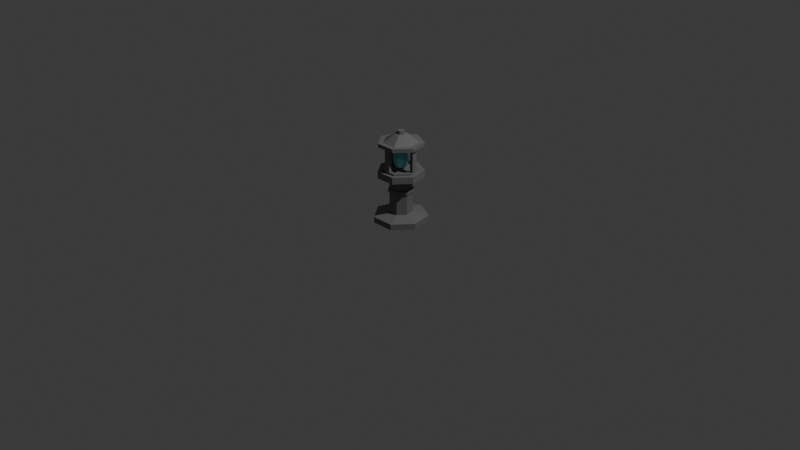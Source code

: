 # Source: lamp.blend  (saved by Blender 4.5.90; exported with 4.5.12 LTS)
import bpy
from mathutils import Matrix  # noqa: F401  (used for matrix-valued properties, if any)

bpy.ops.wm.read_factory_settings(use_empty=True)
scene = bpy.context.scene
scene.name = 'Scene'

# ---- collections
col_collection = bpy.data.collections.new('Collection'); scene.collection.children.link(col_collection)

# ---- materials (node trees are filled in below, after node groups)
mat_material_001 = bpy.data.materials.new('Material.001')
mat_material_002 = bpy.data.materials.new('Material.002')

# ---- material node trees
mat_material_001.use_nodes = True; mat_material_001.node_tree.nodes.clear()
_N = mat_material_001.node_tree.nodes; _L = mat_material_001.node_tree.links
n0 = _N.new('ShaderNodeBsdfPrincipled'); n0.name = 'Principled BSDF'; n0.location = (10, 300)
n0.inputs[0].default_value = (0.1706, 0.1706, 0.1706, 1.0)
n1 = _N.new('ShaderNodeOutputMaterial'); n1.name = 'Material Output'; n1.location = (300, 300)
_L.new(n0.outputs[0], n1.inputs[0])
n1.is_active_output = True
mat_material_002.use_nodes = True; mat_material_002.node_tree.nodes.clear()
_N = mat_material_002.node_tree.nodes; _L = mat_material_002.node_tree.links
n0 = _N.new('ShaderNodeBsdfPrincipled'); n0.name = 'Principled BSDF'; n0.location = (10, 300)
n0.inputs[0].default_value = (0.262, 0.929, 1.0, 1.0)
n1 = _N.new('ShaderNodeOutputMaterial'); n1.name = 'Material Output'; n1.location = (300, 300)
_L.new(n0.outputs[0], n1.inputs[0])
n1.is_active_output = True

# ---- world
world_world = bpy.data.worlds.new('World'); scene.world = world_world
world_world.use_nodes = True; world_world.node_tree.nodes.clear()
_N = world_world.node_tree.nodes; _L = world_world.node_tree.links
n0 = _N.new('ShaderNodeOutputWorld'); n0.name = 'World Output'; n0.location = (300, 300)
n1 = _N.new('ShaderNodeBackground'); n1.name = 'Background'; n1.location = (10, 300)
n1.inputs[0].default_value = (0.05088, 0.05088, 0.05088, 1.0)
_L.new(n1.outputs[0], n0.inputs[0])
n0.is_active_output = True
world_world.color = (0.05088, 0.05088, 0.05088)
world_world.sun_shadow_jitter_overblur = 0.0

# ---- cameras
cam_camera = bpy.data.cameras.new('Camera')
cam_camera.clip_end = 100.0
cam_camera.ortho_scale = 7.314

# ---- lights
light_light = bpy.data.lights.new('Light', 'POINT')
light_light.energy = 1000.0
light_light.shadow_soft_size = 0.1

# ---- meshes
me_cube_004 = bpy.data.meshes.new('Cube.004')
me_cube_004.from_pydata([(-0.01578, -0.03055, -0.03093), (-0.01578, -0.03055, 0.253), (-0.01578, 0.03055, -0.03093), (-0.01578, 0.03055, 0.253), (0.01578, -0.03055, -0.03093), (0.01578, -0.03055, 0.253), (0.01578, 0.03055, -0.03093), (0.01578, 0.03055, 0.253), (-0.02905, -0.0006272, -0.03093), (-0.02905, -0.0006272, 0.253), (-0.1144, 0.001755, -0.5768), (0.05027, -0.0004617, -0.485), (-0.004614, 0.2221, -0.5768), (0.09633, 0.09198, -0.485), (0.2361, 0.2737, -0.5768), (0.1973, 0.1136, -0.485), (0.4265, 0.1176, -0.5768), (0.2772, 0.04813, -0.485), (0.4232, -0.1286, -0.5768), (0.2758, -0.05514, -0.485), (0.2287, -0.2795, -0.5768), (0.1942, -0.1184, -0.485), (-0.01059, -0.2215, -0.5768), (0.09382, -0.09411, -0.485), (-0.004614, 0.2221, -0.5153), (-0.1144, 0.001755, -0.5153), (0.2361, 0.2737, -0.5153), (0.4265, 0.1176, -0.5153), (0.4232, -0.1286, -0.5153), (0.2287, -0.2795, -0.5153), (-0.01059, -0.2215, -0.5153), (0.09633, 0.09198, -0.261), (0.05027, -0.0004617, -0.261), (0.1973, 0.1136, -0.261), (0.2772, 0.04813, -0.261), (0.2758, -0.05514, -0.261), (0.1942, -0.1184, -0.261), (0.09382, -0.09411, -0.261), (0.09633, 0.09198, -0.2277), (0.05027, -0.0004617, -0.2277), (0.1973, 0.1136, -0.2277), (0.2772, 0.04813, -0.2277), (0.2758, -0.05514, -0.2277), (0.1942, -0.1184, -0.2277), (0.09382, -0.09411, -0.2277), (0.09633, 0.09198, -0.09595), (0.05027, -0.0004617, -0.09595), (0.1973, 0.1136, -0.09595), (0.2772, 0.04813, -0.09595), (0.2758, -0.05514, -0.09595), (0.1942, -0.1184, -0.09595), (0.09382, -0.09411, -0.09595), (0.08765, 0.1032, -0.263), (0.0361, -0.000271, -0.263), (0.2007, 0.1274, -0.263), (0.29, 0.0541, -0.263), (0.2885, -0.06146, -0.263), (0.1972, -0.1323, -0.263), (0.08484, -0.1051, -0.263), (0.08765, 0.1032, -0.2258), (0.0361, -0.000271, -0.2258), (0.2007, 0.1274, -0.2258), (0.29, 0.0541, -0.2258), (0.2885, -0.06146, -0.2258), (0.1972, -0.1323, -0.2258), (0.08484, -0.1051, -0.2258), (0.02178, 0.1881, -0.09696), (-0.07135, 0.001176, -0.09696), (0.226, 0.2318, -0.09696), (0.3875, 0.09942, -0.09696), (0.3847, -0.1094, -0.09696), (0.2197, -0.2374, -0.09696), (0.01672, -0.1882, -0.09696), (0.07334, 0.1216, -0.02619), (0.01277, 4.317e-05, -0.02619), (0.2062, 0.1501, -0.02619), (0.3112, 0.06395, -0.02619), (0.3094, -0.07187, -0.02619), (0.2021, -0.1551, -0.02619), (0.07005, -0.1231, -0.02619), (0.02178, 0.1881, -0.02619), (-0.07135, 0.001176, -0.02619), (0.226, 0.2318, -0.02619), (0.3875, 0.09942, -0.02619), (0.3847, -0.1094, -0.02619), (0.2197, -0.2374, -0.02619), (0.01672, -0.1882, -0.02619), (0.04816, 0.1541, -0.02619), (-0.02831, 0.0005962, -0.02619), (0.2158, 0.19, -0.02619), (0.3485, 0.08127, -0.02619), (0.3461, -0.09019, -0.02619), (0.2107, -0.1953, -0.02619), (0.044, -0.1549, -0.02619), (0.04816, 0.1541, 0.2347), (-0.02831, 0.0005962, 0.2347), (0.2158, 0.19, 0.2347), (0.3485, 0.08127, 0.2347), (0.3461, -0.09019, 0.2347), (0.2107, -0.1953, 0.2347), (0.044, -0.1549, 0.2347), (0.07334, 0.1216, 0.2347), (0.01277, 4.317e-05, 0.2347), (0.2062, 0.1501, 0.2347), (0.3112, 0.06395, 0.2347), (0.3094, -0.07187, 0.2347), (0.2021, -0.1551, 0.2347), (0.07005, -0.1231, 0.2347), (0.07334, 0.1216, 0.2685), (0.01277, 4.317e-05, 0.2685), (0.2062, 0.1501, 0.2685), (0.3112, 0.06395, 0.2685), (0.3094, -0.07187, 0.2685), (0.2021, -0.1551, 0.2685), (0.07005, -0.1231, 0.2685), (0.02548, 0.1833, 0.2316), (-0.06532, 0.001094, 0.2316), (0.2246, 0.2259, 0.2316), (0.382, 0.09688, 0.2316), (0.3793, -0.1067, 0.2316), (0.2184, -0.2315, 0.2316), (0.02054, -0.1835, 0.2316), (0.335, 0.07499, 0.2717), (0.2123, 0.1755, 0.2717), (0.05729, 0.1423, 0.2717), (-0.01342, 0.0003957, 0.2717), (0.3328, -0.08355, 0.2717), (0.2075, -0.1807, 0.2717), (0.05345, -0.1434, 0.2717), (0.02548, 0.1833, 0.2717), (-0.06532, 0.001094, 0.2717), (0.2246, 0.2259, 0.2717), (0.382, 0.09688, 0.2717), (0.3793, -0.1067, 0.2717), (0.2184, -0.2315, 0.2717), (0.02054, -0.1835, 0.2717), (0.1475, 0.02599, 0.3513), (0.1338, -0.001586, 0.3513), (0.1776, 0.03244, 0.3513), (0.2015, 0.01291, 0.3513), (0.2011, -0.0179, 0.3513), (0.1767, -0.03678, 0.3513), (0.1468, -0.02952, 0.3513), (0.1336, 0.04389, 0.3513), (0.1111, -0.001281, 0.3513), (0.183, 0.05446, 0.3513), (0.222, 0.02246, 0.3513), (0.2213, -0.028, 0.3513), (0.1815, -0.05894, 0.3513), (0.1324, -0.04704, 0.3513), (0.1475, 0.02599, 0.3863), (0.1338, -0.001586, 0.3863), (0.1776, 0.03244, 0.3863), (0.2015, 0.01291, 0.3863), (0.2011, -0.0179, 0.3863), (0.1767, -0.03678, 0.3863), (0.1468, -0.02952, 0.3863), (0.04816, 0.1541, -0.006881), (-0.02831, 0.0005962, -0.006881), (0.2158, 0.19, -0.006881), (0.3485, 0.08127, -0.006881), (0.3461, -0.09019, -0.006881), (0.2107, -0.1953, -0.006881), (0.044, -0.1549, -0.006881), (0.07334, 0.1216, -0.006881), (0.01277, 4.317e-05, -0.006881), (0.2062, 0.1501, -0.006881), (0.3112, 0.06395, -0.006881), (0.3094, -0.07187, -0.006881), (0.2021, -0.1551, -0.006881), (0.07005, -0.1231, -0.006881), (0.04816, 0.1541, 0.2214), (-0.02831, 0.0005962, 0.2214), (0.2158, 0.19, 0.2214), (0.3485, 0.08127, 0.2214), (0.3461, -0.09019, 0.2214), (0.2107, -0.1953, 0.2214), (0.044, -0.1549, 0.2214), (0.07334, 0.1216, 0.2214), (0.01277, 4.317e-05, 0.2214), (0.2062, 0.1501, 0.2214), (0.3112, 0.06395, 0.2214), (0.3094, -0.07187, 0.2214), (0.2021, -0.1551, 0.2214), (0.07005, -0.1231, 0.2214), (0.1778, -0.1908, -0.03093), (0.1778, -0.1908, 0.253), (0.1186, -0.1756, -0.03093), (0.1186, -0.1756, 0.253), (0.1857, -0.1603, -0.03093), (0.1857, -0.1603, 0.253), (0.1265, -0.1451, -0.03093), (0.1265, -0.1451, 0.253), (0.2002, 0.1566, -0.03093), (0.2002, 0.1566, 0.253), (0.1404, 0.1439, -0.03093), (0.1404, 0.1439, 0.253), (0.1936, 0.1875, -0.03093), (0.1936, 0.1875, 0.253), (0.1339, 0.1747, -0.03093), (0.1339, 0.1747, 0.253), (0.3179, -0.04079, -0.03093), (0.3179, -0.04079, 0.253), (0.319, 0.0203, -0.03093), (0.319, 0.0203, 0.253), (0.3495, -0.04135, -0.03093), (0.3495, -0.04135, 0.253), (0.3506, 0.01974, -0.03093), (0.3506, 0.01974, 0.253)], [], [(1, 9, 8, 0), (2, 3, 7, 6), (6, 7, 5, 4), (4, 5, 1, 0), (2, 6, 4, 0, 8), (7, 3, 9, 1, 5), (8, 9, 3, 2), (10, 25, 24, 12), (12, 24, 26, 14), (14, 26, 27, 16), (16, 27, 28, 18), (18, 28, 29, 20), (23, 21, 36, 37), (20, 29, 30, 22), (22, 30, 25, 10), (10, 12, 14, 16, 18, 20, 22), (11, 13, 24, 25), (13, 15, 26, 24), (15, 17, 27, 26), (17, 19, 28, 27), (19, 21, 29, 28), (21, 23, 30, 29), (23, 11, 25, 30), (36, 35, 56, 57), (19, 17, 34, 35), (15, 13, 31, 33), (11, 23, 37, 32), (21, 19, 35, 36), (17, 15, 33, 34), (13, 11, 32, 31), (39, 44, 51, 46), (42, 43, 64, 63), (35, 34, 55, 56), (41, 42, 63, 62), (34, 33, 54, 55), (40, 41, 62, 61), (33, 31, 52, 54), (46, 51, 72, 67), (43, 42, 49, 50), (41, 40, 47, 48), (38, 39, 46, 45), (44, 43, 50, 51), (42, 41, 48, 49), (40, 38, 45, 47), (55, 54, 61, 62), (52, 53, 60, 59), (58, 57, 64, 65), (56, 55, 62, 63), (54, 52, 59, 61), (53, 58, 65, 60), (57, 56, 63, 64), (43, 44, 65, 64), (37, 36, 57, 58), (44, 39, 60, 65), (32, 37, 58, 53), (39, 38, 59, 60), (31, 32, 53, 52), (38, 40, 61, 59), (51, 50, 71, 72), (50, 49, 70, 71), (49, 48, 69, 70), (72, 71, 85, 86), (70, 69, 83, 84), (68, 66, 80, 82), (67, 72, 86, 81), (71, 70, 84, 85), (69, 68, 82, 83), (66, 67, 81, 80), (45, 46, 67, 66), (47, 45, 66, 68), (48, 47, 68, 69), (73, 74, 79, 78, 77, 76, 75), (88, 87, 80, 81), (87, 89, 82, 80), (89, 90, 83, 82), (90, 91, 84, 83), (91, 92, 85, 84), (92, 93, 86, 85), (93, 88, 81, 86), (90, 89, 159, 160), (75, 76, 167, 166), (89, 87, 157, 159), (73, 75, 166, 164), (105, 106, 113, 112), (104, 105, 112, 111), (98, 97, 118, 119), (103, 104, 111, 110), (101, 103, 110, 108), (87, 88, 158, 157), (74, 73, 164, 165), (97, 96, 117, 118), (106, 107, 114, 113), (107, 102, 109, 114), (96, 94, 115, 117), (102, 101, 108, 109), (119, 118, 132, 133), (118, 117, 131, 132), (117, 115, 129, 131), (120, 119, 133, 134), (121, 120, 134, 135), (116, 121, 135, 130), (115, 116, 130, 129), (99, 98, 119, 120), (100, 99, 120, 121), (128, 127, 148, 149), (95, 100, 121, 116), (108, 110, 111, 112, 113, 114, 109), (94, 95, 116, 115), (125, 124, 129, 130), (124, 123, 131, 129), (123, 122, 132, 131), (122, 126, 133, 132), (126, 127, 134, 133), (127, 128, 135, 134), (128, 125, 130, 135), (140, 139, 153, 154), (126, 122, 146, 147), (123, 124, 143, 145), (125, 128, 149, 144), (127, 126, 147, 148), (122, 123, 145, 146), (124, 125, 144, 143), (137, 136, 143, 144), (136, 138, 145, 143), (138, 139, 146, 145), (139, 140, 147, 146), (140, 141, 148, 147), (141, 142, 149, 148), (142, 137, 144, 149), (150, 151, 156, 155, 154, 153, 152), (138, 136, 150, 152), (137, 142, 156, 151), (141, 140, 154, 155), (139, 138, 152, 153), (136, 137, 151, 150), (142, 141, 155, 156), (102, 107, 184, 179), (88, 93, 163, 158), (99, 100, 177, 176), (107, 106, 183, 184), (98, 99, 176, 175), (106, 105, 182, 183), (97, 98, 175, 174), (105, 104, 181, 182), (167, 160, 159, 166), (161, 168, 169, 162), (166, 159, 157, 164), (162, 169, 170, 163), (163, 170, 165, 158), (165, 164, 157, 158), (161, 160, 167, 168), (76, 77, 168, 167), (91, 90, 160, 161), (77, 78, 169, 168), (92, 91, 161, 162), (78, 79, 170, 169), (93, 92, 162, 163), (79, 74, 165, 170), (179, 184, 177, 172), (184, 183, 176, 177), (180, 178, 171, 173), (175, 176, 183, 182), (171, 178, 179, 172), (181, 174, 175, 182), (173, 174, 181, 180), (100, 95, 172, 177), (101, 102, 179, 178), (95, 94, 171, 172), (103, 101, 178, 180), (94, 96, 173, 171), (104, 103, 180, 181), (96, 97, 174, 173), (185, 186, 188, 187), (187, 188, 192, 191), (191, 192, 190, 189), (189, 190, 186, 185), (187, 191, 189, 185), (192, 188, 186, 190), (193, 194, 196, 195), (195, 196, 200, 199), (199, 200, 198, 197), (197, 198, 194, 193), (195, 199, 197, 193), (200, 196, 194, 198), (201, 202, 204, 203), (203, 204, 208, 207), (207, 208, 206, 205), (205, 206, 202, 201), (203, 207, 205, 201), (208, 204, 202, 206)])
_uv = me_cube_004.uv_layers.new(name='UVMap')
_uv.uv.foreach_set('vector', [0.625, 0.0, 0.625, 0.125, 0.375, 0.125, 0.375, 0.0, 0.375, 0.25, 0.625, 0.25, 0.625, 0.5, 0.375, 0.5, 0.375, 0.5, 0.625, 0.5, 0.625, 0.75, 0.375, 0.75, 0.375, 0.75, 0.625, 0.75, 0.625, 1.0, 0.375, 1.0, 0.125, 0.5, 0.375, 0.5, 0.375, 0.75, 0.125, 0.75, 0.125, 0.625, 0.625, 0.5, 0.875, 0.5, 0.875, 0.625, 0.875, 0.75, 0.625, 0.75, 0.375, 0.125, 0.625, 0.125, 0.625, 0.25, 0.375, 0.25, 1.0, 0.5, 1.0, 1.0, 0.8571, 1.0, 0.8571, 0.5, 0.8571, 0.5, 0.8571, 1.0, 0.7143, 1.0, 0.7143, 0.5, 0.7143, 0.5, 0.7143, 1.0, 0.5714, 1.0, 0.5714, 0.5, 0.5714, 0.5, 0.5714, 1.0, 0.4286, 1.0, 0.4286, 0.5, 0.4286, 0.5, 0.4286, 1.0, 0.2857, 1.0, 0.2857, 0.5, 0.1455, 0.3334, 0.1196, 0.2202, 0.1196, 0.2202, 0.1455, 0.3334, 0.2857, 0.5, 0.2857, 1.0, 0.1429, 1.0, 0.1429, 0.5, 0.1429, 0.5, 0.1429, 1.0, 2.98e-08, 1.0, 2.98e-08, 0.5, 0.75, 0.49, 0.9376, 0.3996, 0.984, 0.1966, 0.8541, 0.03377, 0.6459, 0.03377, 0.516, 0.1966, 0.5624, 0.3996, 0.25, 0.3837, 0.3545, 0.3334, 0.4376, 0.3996, 0.25, 0.49, 0.3545, 0.3334, 0.3804, 0.2202, 0.484, 0.1966, 0.4376, 0.3996, 0.3804, 0.2202, 0.308, 0.1295, 0.3541, 0.03377, 0.484, 0.1966, 0.308, 0.1295, 0.192, 0.1295, 0.1459, 0.03377, 0.3541, 0.03377, 0.192, 0.1295, 0.1196, 0.2202, 0.01602, 0.1966, 0.1459, 0.03377, 0.1196, 0.2202, 0.1455, 0.3334, 0.06236, 0.3996, 0.01602, 0.1966, 0.1455, 0.3334, 0.25, 0.3837, 0.25, 0.49, 0.06236, 0.3996, 0.1196, 0.2202, 0.192, 0.1295, 0.192, 0.1295, 0.1196, 0.2202, 0.192, 0.1295, 0.308, 0.1295, 0.308, 0.1295, 0.192, 0.1295, 0.3804, 0.2202, 0.3545, 0.3334, 0.3545, 0.3334, 0.3804, 0.2202, 0.25, 0.3837, 0.1455, 0.3334, 0.1455, 0.3334, 0.25, 0.3837, 0.1196, 0.2202, 0.192, 0.1295, 0.192, 0.1295, 0.1196, 0.2202, 0.308, 0.1295, 0.3804, 0.2202, 0.3804, 0.2202, 0.308, 0.1295, 0.3545, 0.3334, 0.25, 0.3837, 0.25, 0.3837, 0.3545, 0.3334, 0.25, 0.3837, 0.1455, 0.3334, 0.1455, 0.3334, 0.25, 0.3837, 0.192, 0.1295, 0.1196, 0.2202, 0.1196, 0.2202, 0.192, 0.1295, 0.192, 0.1295, 0.308, 0.1295, 0.308, 0.1295, 0.192, 0.1295, 0.308, 0.1295, 0.192, 0.1295, 0.192, 0.1295, 0.308, 0.1295, 0.308, 0.1295, 0.3804, 0.2202, 0.3804, 0.2202, 0.308, 0.1295, 0.3804, 0.2202, 0.308, 0.1295, 0.308, 0.1295, 0.3804, 0.2202, 0.3804, 0.2202, 0.3545, 0.3334, 0.3545, 0.3334, 0.3804, 0.2202, 0.25, 0.3837, 0.1455, 0.3334, 0.1455, 0.3334, 0.25, 0.3837, 0.1196, 0.2202, 0.192, 0.1295, 0.192, 0.1295, 0.1196, 0.2202, 0.308, 0.1295, 0.3804, 0.2202, 0.3804, 0.2202, 0.308, 0.1295, 0.3545, 0.3334, 0.25, 0.3837, 0.25, 0.3837, 0.3545, 0.3334, 0.1455, 0.3334, 0.1196, 0.2202, 0.1196, 0.2202, 0.1455, 0.3334, 0.192, 0.1295, 0.308, 0.1295, 0.308, 0.1295, 0.192, 0.1295, 0.3804, 0.2202, 0.3545, 0.3334, 0.3545, 0.3334, 0.3804, 0.2202, 0.308, 0.1295, 0.3804, 0.2202, 0.3804, 0.2202, 0.308, 0.1295, 0.3545, 0.3334, 0.25, 0.3837, 0.25, 0.3837, 0.3545, 0.3334, 0.1455, 0.3334, 0.1196, 0.2202, 0.1196, 0.2202, 0.1455, 0.3334, 0.192, 0.1295, 0.308, 0.1295, 0.308, 0.1295, 0.192, 0.1295, 0.3804, 0.2202, 0.3545, 0.3334, 0.3545, 0.3334, 0.3804, 0.2202, 0.25, 0.3837, 0.1455, 0.3334, 0.1455, 0.3334, 0.25, 0.3837, 0.1196, 0.2202, 0.192, 0.1295, 0.192, 0.1295, 0.1196, 0.2202, 0.1196, 0.2202, 0.1455, 0.3334, 0.1455, 0.3334, 0.1196, 0.2202, 0.1455, 0.3334, 0.1196, 0.2202, 0.1196, 0.2202, 0.1455, 0.3334, 0.1455, 0.3334, 0.25, 0.3837, 0.25, 0.3837, 0.1455, 0.3334, 0.25, 0.3837, 0.1455, 0.3334, 0.1455, 0.3334, 0.25, 0.3837, 0.25, 0.3837, 0.3545, 0.3334, 0.3545, 0.3334, 0.25, 0.3837, 0.3545, 0.3334, 0.25, 0.3837, 0.25, 0.3837, 0.3545, 0.3334, 0.3545, 0.3334, 0.3804, 0.2202, 0.3804, 0.2202, 0.3545, 0.3334, 0.1455, 0.3334, 0.1196, 0.2202, 0.1196, 0.2202, 0.1455, 0.3334, 0.1196, 0.2202, 0.192, 0.1295, 0.192, 0.1295, 0.1196, 0.2202, 0.192, 0.1295, 0.308, 0.1295, 0.308, 0.1295, 0.192, 0.1295, 0.1455, 0.3334, 0.1196, 0.2202, 0.1196, 0.2202, 0.1455, 0.3334, 0.192, 0.1295, 0.308, 0.1295, 0.308, 0.1295, 0.192, 0.1295, 0.3804, 0.2202, 0.3545, 0.3334, 0.3545, 0.3334, 0.3804, 0.2202, 0.25, 0.3837, 0.1455, 0.3334, 0.1455, 0.3334, 0.25, 0.3837, 0.1196, 0.2202, 0.192, 0.1295, 0.192, 0.1295, 0.1196, 0.2202, 0.308, 0.1295, 0.3804, 0.2202, 0.3804, 0.2202, 0.308, 0.1295, 0.3545, 0.3334, 0.25, 0.3837, 0.25, 0.3837, 0.3545, 0.3334, 0.3545, 0.3334, 0.25, 0.3837, 0.25, 0.3837, 0.3545, 0.3334, 0.3804, 0.2202, 0.3545, 0.3334, 0.3545, 0.3334, 0.3804, 0.2202, 0.308, 0.1295, 0.3804, 0.2202, 0.3804, 0.2202, 0.308, 0.1295, 0.318, 0.3042, 0.25, 0.337, 0.182, 0.3042, 0.1652, 0.2306, 0.2123, 0.1716, 0.2877, 0.1716, 0.3348, 0.2306, 0.25, 0.3598, 0.3358, 0.3185, 0.3545, 0.3334, 0.25, 0.3837, 0.3358, 0.3185, 0.357, 0.2256, 0.3804, 0.2202, 0.3545, 0.3334, 0.357, 0.2256, 0.2976, 0.1511, 0.308, 0.1295, 0.3804, 0.2202, 0.2976, 0.1511, 0.2024, 0.1511, 0.192, 0.1295, 0.308, 0.1295, 0.2024, 0.1511, 0.143, 0.2256, 0.1196, 0.2202, 0.192, 0.1295, 0.143, 0.2256, 0.1642, 0.3185, 0.1455, 0.3334, 0.1196, 0.2202, 0.1642, 0.3185, 0.25, 0.3598, 0.25, 0.3837, 0.1455, 0.3334, 0.2976, 0.1511, 0.357, 0.2256, 0.357, 0.2256, 0.2976, 0.1511, 0.3348, 0.2306, 0.2877, 0.1716, 0.2877, 0.1716, 0.3348, 0.2306, 0.357, 0.2256, 0.3358, 0.3185, 0.3358, 0.3185, 0.357, 0.2256, 0.318, 0.3042, 0.3348, 0.2306, 0.3348, 0.2306, 0.318, 0.3042, 0.2123, 0.1716, 0.1652, 0.2306, 0.1652, 0.2306, 0.2123, 0.1716, 0.2877, 0.1716, 0.2123, 0.1716, 0.2123, 0.1716, 0.2877, 0.1716, 0.2024, 0.1511, 0.2976, 0.1511, 0.2976, 0.1511, 0.2024, 0.1511, 0.3348, 0.2306, 0.2877, 0.1716, 0.2877, 0.1716, 0.3348, 0.2306, 0.318, 0.3042, 0.3348, 0.2306, 0.3348, 0.2306, 0.318, 0.3042, 0.3358, 0.3185, 0.25, 0.3598, 0.25, 0.3598, 0.3358, 0.3185, 0.25, 0.337, 0.318, 0.3042, 0.318, 0.3042, 0.25, 0.337, 0.2976, 0.1511, 0.357, 0.2256, 0.357, 0.2256, 0.2976, 0.1511, 0.1652, 0.2306, 0.182, 0.3042, 0.182, 0.3042, 0.1652, 0.2306, 0.182, 0.3042, 0.25, 0.337, 0.25, 0.337, 0.182, 0.3042, 0.357, 0.2256, 0.3358, 0.3185, 0.3358, 0.3185, 0.357, 0.2256, 0.25, 0.337, 0.318, 0.3042, 0.318, 0.3042, 0.25, 0.337, 0.2024, 0.1511, 0.2976, 0.1511, 0.2976, 0.1511, 0.2024, 0.1511, 0.2976, 0.1511, 0.357, 0.2256, 0.357, 0.2256, 0.2976, 0.1511, 0.357, 0.2256, 0.3358, 0.3185, 0.3358, 0.3185, 0.357, 0.2256, 0.143, 0.2256, 0.2024, 0.1511, 0.2024, 0.1511, 0.143, 0.2256, 0.1642, 0.3185, 0.143, 0.2256, 0.143, 0.2256, 0.1642, 0.3185, 0.25, 0.3598, 0.1642, 0.3185, 0.1642, 0.3185, 0.25, 0.3598, 0.3358, 0.3185, 0.25, 0.3598, 0.25, 0.3598, 0.3358, 0.3185, 0.143, 0.2256, 0.2024, 0.1511, 0.2024, 0.1511, 0.143, 0.2256, 0.1642, 0.3185, 0.143, 0.2256, 0.143, 0.2256, 0.1642, 0.3185, 0.1832, 0.3033, 0.1666, 0.231, 0.1666, 0.231, 0.1832, 0.3033, 0.25, 0.3598, 0.1642, 0.3185, 0.1642, 0.3185, 0.25, 0.3598, 0.318, 0.3042, 0.3348, 0.2306, 0.2877, 0.1716, 0.2123, 0.1716, 0.1652, 0.2306, 0.182, 0.3042, 0.25, 0.337, 0.3358, 0.3185, 0.25, 0.3598, 0.25, 0.3598, 0.3358, 0.3185, 0.25, 0.3355, 0.3168, 0.3033, 0.3358, 0.3185, 0.25, 0.3598, 0.3168, 0.3033, 0.3334, 0.231, 0.357, 0.2256, 0.3358, 0.3185, 0.3334, 0.231, 0.2871, 0.173, 0.2976, 0.1511, 0.357, 0.2256, 0.2871, 0.173, 0.2129, 0.173, 0.2024, 0.1511, 0.2976, 0.1511, 0.2129, 0.173, 0.1666, 0.231, 0.143, 0.2256, 0.2024, 0.1511, 0.1666, 0.231, 0.1832, 0.3033, 0.1642, 0.3185, 0.143, 0.2256, 0.1832, 0.3033, 0.25, 0.3355, 0.25, 0.3598, 0.1642, 0.3185, 0.2274, 0.203, 0.2726, 0.203, 0.2726, 0.203, 0.2274, 0.203, 0.2129, 0.173, 0.2871, 0.173, 0.2871, 0.173, 0.2129, 0.173, 0.3334, 0.231, 0.3168, 0.3033, 0.3168, 0.3033, 0.3334, 0.231, 0.25, 0.3355, 0.1832, 0.3033, 0.1832, 0.3033, 0.25, 0.3355, 0.1666, 0.231, 0.2129, 0.173, 0.2129, 0.173, 0.1666, 0.231, 0.2871, 0.173, 0.3334, 0.231, 0.3334, 0.231, 0.2871, 0.173, 0.3168, 0.3033, 0.25, 0.3355, 0.25, 0.3355, 0.3168, 0.3033, 0.25, 0.3022, 0.2908, 0.2825, 0.3168, 0.3033, 0.25, 0.3355, 0.2908, 0.2825, 0.3009, 0.2384, 0.3334, 0.231, 0.3168, 0.3033, 0.3009, 0.2384, 0.2726, 0.203, 0.2871, 0.173, 0.3334, 0.231, 0.2726, 0.203, 0.2274, 0.203, 0.2129, 0.173, 0.2871, 0.173, 0.2274, 0.203, 0.1991, 0.2384, 0.1666, 0.231, 0.2129, 0.173, 0.1991, 0.2384, 0.2092, 0.2825, 0.1832, 0.3033, 0.1666, 0.231, 0.2092, 0.2825, 0.25, 0.3022, 0.25, 0.3355, 0.1832, 0.3033, 0.2908, 0.2825, 0.25, 0.3022, 0.2092, 0.2825, 0.1991, 0.2384, 0.2274, 0.203, 0.2726, 0.203, 0.3009, 0.2384, 0.3009, 0.2384, 0.2908, 0.2825, 0.2908, 0.2825, 0.3009, 0.2384, 0.25, 0.3022, 0.2092, 0.2825, 0.2092, 0.2825, 0.25, 0.3022, 0.1991, 0.2384, 0.2274, 0.203, 0.2274, 0.203, 0.1991, 0.2384, 0.2726, 0.203, 0.3009, 0.2384, 0.3009, 0.2384, 0.2726, 0.203, 0.2908, 0.2825, 0.25, 0.3022, 0.25, 0.3022, 0.2908, 0.2825, 0.2092, 0.2825, 0.1991, 0.2384, 0.1991, 0.2384, 0.2092, 0.2825, 0.25, 0.337, 0.182, 0.3042, 0.182, 0.3042, 0.25, 0.337, 0.25, 0.3598, 0.1642, 0.3185, 0.1642, 0.3185, 0.25, 0.3598, 0.143, 0.2256, 0.1642, 0.3185, 0.1642, 0.3185, 0.143, 0.2256, 0.182, 0.3042, 0.1652, 0.2306, 0.1652, 0.2306, 0.182, 0.3042, 0.2024, 0.1511, 0.143, 0.2256, 0.143, 0.2256, 0.2024, 0.1511, 0.1652, 0.2306, 0.2123, 0.1716, 0.2123, 0.1716, 0.1652, 0.2306, 0.2976, 0.1511, 0.2024, 0.1511, 0.2024, 0.1511, 0.2976, 0.1511, 0.2123, 0.1716, 0.2877, 0.1716, 0.2877, 0.1716, 0.2123, 0.1716, 0.0, 0.0, 0.0, 0.0, 0.0, 0.0, 0.0, 0.0, 0.0, 0.0, 0.0, 0.0, 0.0, 0.0, 0.0, 0.0, 0.0, 0.0, 0.0, 0.0, 0.0, 0.0, 0.0, 0.0, 0.0, 0.0, 0.0, 0.0, 0.0, 0.0, 0.0, 0.0, 0.0, 0.0, 0.0, 0.0, 0.0, 0.0, 0.0, 0.0, 0.0, 0.0, 0.0, 0.0, 0.0, 0.0, 0.0, 0.0, 0.0, 0.0, 0.0, 0.0, 0.0, 0.0, 0.0, 0.0, 0.2877, 0.1716, 0.2123, 0.1716, 0.2123, 0.1716, 0.2877, 0.1716, 0.2024, 0.1511, 0.2976, 0.1511, 0.2976, 0.1511, 0.2024, 0.1511, 0.2123, 0.1716, 0.1652, 0.2306, 0.1652, 0.2306, 0.2123, 0.1716, 0.143, 0.2256, 0.2024, 0.1511, 0.2024, 0.1511, 0.143, 0.2256, 0.1652, 0.2306, 0.182, 0.3042, 0.182, 0.3042, 0.1652, 0.2306, 0.1642, 0.3185, 0.143, 0.2256, 0.143, 0.2256, 0.1642, 0.3185, 0.182, 0.3042, 0.25, 0.337, 0.25, 0.337, 0.182, 0.3042, 0.0, 0.0, 0.0, 0.0, 0.0, 0.0, 0.0, 0.0, 0.0, 0.0, 0.0, 0.0, 0.0, 0.0, 0.0, 0.0, 0.0, 0.0, 0.0, 0.0, 0.0, 0.0, 0.0, 0.0, 0.0, 0.0, 0.0, 0.0, 0.0, 0.0, 0.0, 0.0, 0.0, 0.0, 0.0, 0.0, 0.0, 0.0, 0.0, 0.0, 0.0, 0.0, 0.0, 0.0, 0.0, 0.0, 0.0, 0.0, 0.0, 0.0, 0.0, 0.0, 0.0, 0.0, 0.0, 0.0, 0.1642, 0.3185, 0.25, 0.3598, 0.25, 0.3598, 0.1642, 0.3185, 0.318, 0.3042, 0.25, 0.337, 0.25, 0.337, 0.318, 0.3042, 0.25, 0.3598, 0.3358, 0.3185, 0.3358, 0.3185, 0.25, 0.3598, 0.3348, 0.2306, 0.318, 0.3042, 0.318, 0.3042, 0.3348, 0.2306, 0.3358, 0.3185, 0.357, 0.2256, 0.357, 0.2256, 0.3358, 0.3185, 0.2877, 0.1716, 0.3348, 0.2306, 0.3348, 0.2306, 0.2877, 0.1716, 0.357, 0.2256, 0.2976, 0.1511, 0.2976, 0.1511, 0.357, 0.2256, 0.375, 0.0, 0.625, 0.0, 0.625, 0.25, 0.375, 0.25, 0.375, 0.25, 0.625, 0.25, 0.625, 0.5, 0.375, 0.5, 0.375, 0.5, 0.625, 0.5, 0.625, 0.75, 0.375, 0.75, 0.375, 0.75, 0.625, 0.75, 0.625, 1.0, 0.375, 1.0, 0.125, 0.5, 0.375, 0.5, 0.375, 0.75, 0.125, 0.75, 0.625, 0.5, 0.875, 0.5, 0.875, 0.75, 0.625, 0.75, 0.375, 0.0, 0.625, 0.0, 0.625, 0.25, 0.375, 0.25, 0.375, 0.25, 0.625, 0.25, 0.625, 0.5, 0.375, 0.5, 0.375, 0.5, 0.625, 0.5, 0.625, 0.75, 0.375, 0.75, 0.375, 0.75, 0.625, 0.75, 0.625, 1.0, 0.375, 1.0, 0.125, 0.5, 0.375, 0.5, 0.375, 0.75, 0.125, 0.75, 0.625, 0.5, 0.875, 0.5, 0.875, 0.75, 0.625, 0.75, 0.375, 0.0, 0.625, 0.0, 0.625, 0.25, 0.375, 0.25, 0.375, 0.25, 0.625, 0.25, 0.625, 0.5, 0.375, 0.5, 0.375, 0.5, 0.625, 0.5, 0.625, 0.75, 0.375, 0.75, 0.375, 0.75, 0.625, 0.75, 0.625, 1.0, 0.375, 1.0, 0.125, 0.5, 0.375, 0.5, 0.375, 0.75, 0.125, 0.75, 0.625, 0.5, 0.875, 0.5, 0.875, 0.75, 0.625, 0.75])
me_cube_004.materials.append(mat_material_001)
me_cube_004.update()
me_sphere = bpy.data.meshes.new('Sphere')
me_sphere.from_pydata([(0.03564, 0.04247, 0.07632), (0.05084, 0.06059, 0.0257), (0.05084, 0.06059, -0.0257), (0.03564, 0.04247, -0.07632), (0.0546, 0.009628, 0.07632), (0.07789, 0.01373, 0.0257), (0.07789, 0.01373, -0.0257), (0.0546, 0.009628, -0.07632), (0.04802, -0.02772, 0.07632), (0.0685, -0.03955, 0.0257), (0.0685, -0.03955, -0.0257), (0.04802, -0.02772, -0.07632), (0.01896, -0.0521, 0.07632), (0.02705, -0.07432, 0.0257), (0.02705, -0.07432, -0.0257), (0.01896, -0.0521, -0.07632), (-0.01896, -0.0521, 0.07632), (-0.02705, -0.07432, 0.0257), (-0.02705, -0.07432, -0.0257), (-0.01896, -0.0521, -0.07632), (0.0, 0.0, 0.1172), (-0.04802, -0.02772, 0.07632), (-0.0685, -0.03955, 0.0257), (-0.0685, -0.03955, -0.0257), (-0.04802, -0.02772, -0.07632), (-0.0546, 0.009628, 0.07632), (-0.07789, 0.01373, 0.0257), (-0.07789, 0.01373, -0.0257), (-0.0546, 0.009628, -0.07632), (-0.03564, 0.04247, 0.07632), (-0.05084, 0.06059, 0.0257), (-0.05084, 0.06059, -0.0257), (-0.03564, 0.04247, -0.07632), (-8.434e-09, 0.05545, 0.07632), (-1.258e-08, 0.07909, 0.0257), (-1.258e-08, 0.07909, -0.0257), (-8.434e-09, 0.05545, -0.07632), (0.0, 0.0, -0.09624)], [], [(36, 35, 2, 3), (34, 33, 0, 1), (37, 36, 3), (35, 34, 1, 2), (33, 20, 0), (0, 20, 4), (3, 2, 6, 7), (1, 0, 4, 5), (37, 3, 7), (2, 1, 5, 6), (4, 20, 8), (7, 6, 10, 11), (5, 4, 8, 9), (37, 7, 11), (6, 5, 9, 10), (8, 20, 12), (11, 10, 14, 15), (9, 8, 12, 13), (37, 11, 15), (10, 9, 13, 14), (12, 20, 16), (15, 14, 18, 19), (13, 12, 16, 17), (37, 15, 19), (14, 13, 17, 18), (16, 20, 21), (19, 18, 23, 24), (17, 16, 21, 22), (37, 19, 24), (18, 17, 22, 23), (21, 20, 25), (24, 23, 27, 28), (22, 21, 25, 26), (37, 24, 28), (23, 22, 26, 27), (25, 20, 29), (28, 27, 31, 32), (26, 25, 29, 30), (37, 28, 32), (27, 26, 30, 31), (29, 20, 33), (32, 31, 35, 36), (30, 29, 33, 34), (37, 32, 36), (31, 30, 34, 35)])
_uv = me_sphere.uv_layers.new(name='UVMap')
_uv.uv.foreach_set('vector', [0.6667, 0.2, 0.6667, 0.4, 0.5556, 0.4, 0.5556, 0.2, 0.6667, 0.6, 0.6667, 0.8, 0.5556, 0.8, 0.5556, 0.6, 0.6111, 0.0, 0.6667, 0.2, 0.5556, 0.2, 0.6667, 0.4, 0.6667, 0.6, 0.5556, 0.6, 0.5556, 0.4, 0.6667, 0.8, 0.6111, 1.0, 0.5556, 0.8, 0.5556, 0.8, 0.5, 1.0, 0.4444, 0.8, 0.5556, 0.2, 0.5556, 0.4, 0.4444, 0.4, 0.4444, 0.2, 0.5556, 0.6, 0.5556, 0.8, 0.4444, 0.8, 0.4444, 0.6, 0.5, 0.0, 0.5556, 0.2, 0.4444, 0.2, 0.5556, 0.4, 0.5556, 0.6, 0.4444, 0.6, 0.4444, 0.4, 0.4444, 0.8, 0.3889, 1.0, 0.3333, 0.8, 0.4444, 0.2, 0.4444, 0.4, 0.3333, 0.4, 0.3333, 0.2, 0.4444, 0.6, 0.4444, 0.8, 0.3333, 0.8, 0.3333, 0.6, 0.3889, 0.0, 0.4444, 0.2, 0.3333, 0.2, 0.4444, 0.4, 0.4444, 0.6, 0.3333, 0.6, 0.3333, 0.4, 0.3333, 0.8, 0.2778, 1.0, 0.2222, 0.8, 0.3333, 0.2, 0.3333, 0.4, 0.2222, 0.4, 0.2222, 0.2, 0.3333, 0.6, 0.3333, 0.8, 0.2222, 0.8, 0.2222, 0.6, 0.2778, 0.0, 0.3333, 0.2, 0.2222, 0.2, 0.3333, 0.4, 0.3333, 0.6, 0.2222, 0.6, 0.2222, 0.4, 0.2222, 0.8, 0.1667, 1.0, 0.1111, 0.8, 0.2222, 0.2, 0.2222, 0.4, 0.1111, 0.4, 0.1111, 0.2, 0.2222, 0.6, 0.2222, 0.8, 0.1111, 0.8, 0.1111, 0.6, 0.1667, 0.0, 0.2222, 0.2, 0.1111, 0.2, 0.2222, 0.4, 0.2222, 0.6, 0.1111, 0.6, 0.1111, 0.4, 0.1111, 0.8, 0.05556, 1.0, 0.0, 0.8, 0.1111, 0.2, 0.1111, 0.4, 0.0, 0.4, 0.0, 0.2, 0.1111, 0.6, 0.1111, 0.8, 0.0, 0.8, 0.0, 0.6, 0.05556, 0.0, 0.1111, 0.2, 0.0, 0.2, 0.1111, 0.4, 0.1111, 0.6, 0.0, 0.6, 0.0, 0.4, 1.0, 0.8, 0.9444, 1.0, 0.8889, 0.8, 1.0, 0.2, 1.0, 0.4, 0.8889, 0.4, 0.8889, 0.2, 1.0, 0.6, 1.0, 0.8, 0.8889, 0.8, 0.8889, 0.6, 0.9444, 0.0, 1.0, 0.2, 0.8889, 0.2, 1.0, 0.4, 1.0, 0.6, 0.8889, 0.6, 0.8889, 0.4, 0.8889, 0.8, 0.8333, 1.0, 0.7778, 0.8, 0.8889, 0.2, 0.8889, 0.4, 0.7778, 0.4, 0.7778, 0.2, 0.8889, 0.6, 0.8889, 0.8, 0.7778, 0.8, 0.7778, 0.6, 0.8333, 0.0, 0.8889, 0.2, 0.7778, 0.2, 0.8889, 0.4, 0.8889, 0.6, 0.7778, 0.6, 0.7778, 0.4, 0.7778, 0.8, 0.7222, 1.0, 0.6667, 0.8, 0.7778, 0.2, 0.7778, 0.4, 0.6667, 0.4, 0.6667, 0.2, 0.7778, 0.6, 0.7778, 0.8, 0.6667, 0.8, 0.6667, 0.6, 0.7222, 0.0, 0.7778, 0.2, 0.6667, 0.2, 0.7778, 0.4, 0.7778, 0.6, 0.6667, 0.6, 0.6667, 0.4])
me_sphere.materials.append(mat_material_002)
me_sphere.update()

# ---- objects
ob_light = bpy.data.objects.new('Light', light_light)
ob_camera = bpy.data.objects.new('Camera', cam_camera)
ob_cube_003 = bpy.data.objects.new('Cube.003', me_cube_004)
ob_sphere = bpy.data.objects.new('Sphere', me_sphere)

# ---- transforms, parenting, visibility, modifiers, constraints
ob_light.location = (4.076, 1.005, 5.904)
ob_light.rotation_euler = (0.6503, 0.05522, 1.866)
ob_light.lock_rotations_4d = False
ob_light.empty_display_type = 'ARROWS'
ob_light.color = (0.0, 0.0, 0.0, 0.0)
ob_light.lineart.crease_threshold = 0.0
ob_camera.location = (7.359, -6.926, 4.958)
ob_camera.rotation_euler = (1.109, 0.0, 0.8149)
ob_camera.lock_rotations_4d = False
ob_camera.empty_display_type = 'ARROWS'
ob_camera.color = (0.0, 0.0, 0.0, 0.0)
ob_camera.display_type = 'WIRE'
ob_camera.lineart.crease_threshold = 0.0
ob_cube_003.location = (-0.0005679, 0.1929, 0.57)
ob_cube_003.rotation_euler = (0.0, -0.0, -1.557)
ob_sphere.location = (-0.0003529, 0.02357, 0.6515)

# ---- collection membership
col_collection.objects.link(ob_light)
col_collection.objects.link(ob_camera)
col_collection.objects.link(ob_cube_003)
col_collection.objects.link(ob_sphere)

# ---- scene / render settings (as saved in the file)
scene.camera = ob_camera
scene.frame_start = 1; scene.frame_end = 250; scene.frame_set(1)
scene.render.engine = 'BLENDER_EEVEE_NEXT'
bpy.context.view_layer.update()
